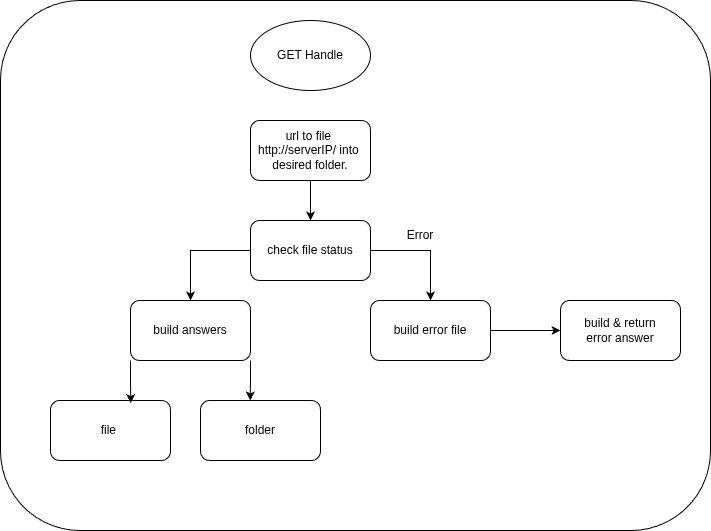

The diagram above was exported from draw.io. Its source (the exported page's mxGraphModel, read from the mxfile embedded in the PNG):
<mxGraphModel dx="943" dy="502" grid="1" gridSize="10" guides="1" tooltips="1" connect="1" arrows="1" fold="1" page="1" pageScale="1" pageWidth="850" pageHeight="1100" math="0" shadow="0">
  <root>
    <mxCell id="0" />
    <mxCell id="1" parent="0" />
    <mxCell id="Ky219eZBTy9qHT2M7OFN-104" parent="1" style="rounded=1;whiteSpace=wrap;html=1;" value="" vertex="1">
      <mxGeometry height="530" width="710" x="40" y="30" as="geometry" />
    </mxCell>
    <mxCell id="Ky219eZBTy9qHT2M7OFN-43" edge="1" parent="1" source="Ky219eZBTy9qHT2M7OFN-39" style="edgeStyle=orthogonalEdgeStyle;rounded=0;orthogonalLoop=1;jettySize=auto;html=1;exitX=1;exitY=0.5;exitDx=0;exitDy=0;">
      <mxGeometry relative="1" as="geometry">
        <mxPoint x="350" y="240.0344827586207" as="targetPoint" />
      </mxGeometry>
    </mxCell>
    <mxCell id="Ky219eZBTy9qHT2M7OFN-80" parent="1" style="ellipse;whiteSpace=wrap;html=1;" value="GET Handle" vertex="1">
      <mxGeometry height="70" width="120" x="290" y="50" as="geometry" />
    </mxCell>
    <mxCell id="Ky219eZBTy9qHT2M7OFN-83" edge="1" parent="1" source="Ky219eZBTy9qHT2M7OFN-81" style="edgeStyle=orthogonalEdgeStyle;rounded=0;orthogonalLoop=1;jettySize=auto;html=1;exitX=0.5;exitY=1;exitDx=0;exitDy=0;entryX=0.5;entryY=0;entryDx=0;entryDy=0;" target="Ky219eZBTy9qHT2M7OFN-82">
      <mxGeometry relative="1" as="geometry" />
    </mxCell>
    <mxCell id="Ky219eZBTy9qHT2M7OFN-81" parent="1" style="rounded=1;whiteSpace=wrap;html=1;" value="url to file&amp;nbsp;&lt;div&gt;&lt;span style=&quot;background-color: transparent; color: light-dark(rgb(0, 0, 0), rgb(255, 255, 255));&quot;&gt;http://serverIP/ into&amp;nbsp;&lt;/span&gt;&lt;div&gt;desired folder.&lt;/div&gt;&lt;/div&gt;" vertex="1">
      <mxGeometry height="60" width="120" x="290" y="150" as="geometry" />
    </mxCell>
    <mxCell id="Ky219eZBTy9qHT2M7OFN-96" edge="1" parent="1" source="Ky219eZBTy9qHT2M7OFN-82" style="edgeStyle=orthogonalEdgeStyle;rounded=0;orthogonalLoop=1;jettySize=auto;html=1;">
      <mxGeometry relative="1" as="geometry">
        <mxPoint x="230" y="330" as="targetPoint" />
      </mxGeometry>
    </mxCell>
    <mxCell id="Ky219eZBTy9qHT2M7OFN-82" parent="1" style="rounded=1;whiteSpace=wrap;html=1;" value="check file status" vertex="1">
      <mxGeometry height="60" width="120" x="290" y="250" as="geometry" />
    </mxCell>
    <mxCell id="Ky219eZBTy9qHT2M7OFN-87" edge="1" parent="1" source="Ky219eZBTy9qHT2M7OFN-82" style="edgeStyle=orthogonalEdgeStyle;rounded=0;orthogonalLoop=1;jettySize=auto;html=1;exitX=1;exitY=0.5;exitDx=0;exitDy=0;" target="Ky219eZBTy9qHT2M7OFN-86" value="">
      <mxGeometry relative="1" as="geometry">
        <mxPoint x="560" y="280" as="sourcePoint" />
      </mxGeometry>
    </mxCell>
    <mxCell id="Ky219eZBTy9qHT2M7OFN-90" edge="1" parent="1" source="Ky219eZBTy9qHT2M7OFN-86" style="edgeStyle=orthogonalEdgeStyle;rounded=0;orthogonalLoop=1;jettySize=auto;html=1;entryX=0;entryY=0.5;entryDx=0;entryDy=0;" target="Ky219eZBTy9qHT2M7OFN-89">
      <mxGeometry relative="1" as="geometry" />
    </mxCell>
    <mxCell id="Ky219eZBTy9qHT2M7OFN-86" parent="1" style="rounded=1;whiteSpace=wrap;html=1;" value="build error file" vertex="1">
      <mxGeometry height="60" width="120" x="410" y="330" as="geometry" />
    </mxCell>
    <mxCell id="Ky219eZBTy9qHT2M7OFN-89" parent="1" style="rounded=1;whiteSpace=wrap;html=1;" value="build &amp;amp; return&lt;div&gt;error answer&lt;/div&gt;" vertex="1">
      <mxGeometry height="60" width="120" x="600" y="330" as="geometry" />
    </mxCell>
    <mxCell id="Ky219eZBTy9qHT2M7OFN-94" parent="1" style="text;html=1;whiteSpace=wrap;strokeColor=none;fillColor=none;align=center;verticalAlign=middle;rounded=0;" value="Error" vertex="1">
      <mxGeometry height="30" width="60" x="430" y="250" as="geometry" />
    </mxCell>
    <mxCell id="Ky219eZBTy9qHT2M7OFN-97" parent="1" style="rounded=1;whiteSpace=wrap;html=1;" value="build answers" vertex="1">
      <mxGeometry height="60" width="120" x="170" y="330" as="geometry" />
    </mxCell>
    <mxCell id="Ky219eZBTy9qHT2M7OFN-99" parent="1" style="rounded=1;whiteSpace=wrap;html=1;" value="file&amp;nbsp;" vertex="1">
      <mxGeometry height="60" width="120" x="90" y="430" as="geometry" />
    </mxCell>
    <mxCell id="Ky219eZBTy9qHT2M7OFN-100" parent="1" style="rounded=1;whiteSpace=wrap;html=1;" value="folder" vertex="1">
      <mxGeometry height="60" width="120" x="240" y="430" as="geometry" />
    </mxCell>
    <mxCell id="Ky219eZBTy9qHT2M7OFN-102" edge="1" parent="1" source="Ky219eZBTy9qHT2M7OFN-97" style="edgeStyle=orthogonalEdgeStyle;rounded=0;orthogonalLoop=1;jettySize=auto;html=1;exitX=0;exitY=1;exitDx=0;exitDy=0;entryX=0.669;entryY=0.044;entryDx=0;entryDy=0;entryPerimeter=0;" target="Ky219eZBTy9qHT2M7OFN-99">
      <mxGeometry relative="1" as="geometry" />
    </mxCell>
    <mxCell id="Ky219eZBTy9qHT2M7OFN-103" edge="1" parent="1" source="Ky219eZBTy9qHT2M7OFN-97" style="edgeStyle=orthogonalEdgeStyle;rounded=0;orthogonalLoop=1;jettySize=auto;html=1;exitX=1;exitY=1;exitDx=0;exitDy=0;entryX=0.414;entryY=0;entryDx=0;entryDy=0;entryPerimeter=0;" target="Ky219eZBTy9qHT2M7OFN-100">
      <mxGeometry relative="1" as="geometry" />
    </mxCell>
  </root>
</mxGraphModel>